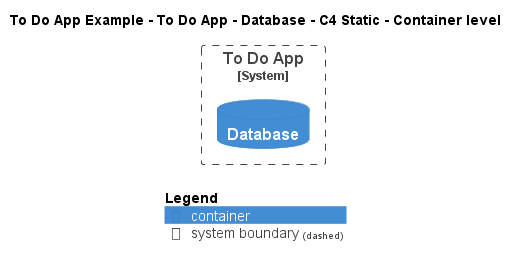

The diagram above was rendered by PlantUML. Its source (embedded in the PNG):
@startuml
!include ..\..\..\..\..\.c4s\C4_Container.puml

AddElementTag("c4interflow:lifecycle:new", $bgColor=green, $fontColor=#ffffff, $borderColor=green, $shadowing="False")
AddElementTag("c4interflow:lifecycle:changed", $bgColor=orange, $fontColor=#ffffff, $borderColor=orange, $shadowing="False")
AddElementTag("c4interflow:lifecycle:removed", $bgColor=red, $fontColor=#ffffff, $borderColor=red, $shadowing="False")

AddRelTag("c4interflow:lifecycle:new", $textColor=green, $lineColor=green)
AddRelTag("c4interflow:lifecycle:changed", $textColor=orange, $lineColor=orange)
AddRelTag("c4interflow:lifecycle:removed", $textColor=red, $lineColor=red)

SHOW_PERSON_PORTRAIT()
LAYOUT_TOP_DOWN()

skinparam linetype polyline

title To Do App Example - To Do App - Database - C4 Static - Container level


System_Boundary(ToDoAppExample.SoftwareSystems.ToDoApp, "To Do App") {
    ContainerDb(ToDoAppExample.SoftwareSystems.ToDoApp.Containers.Database, "Database", "", "")
}



SHOW_LEGEND()
@enduml